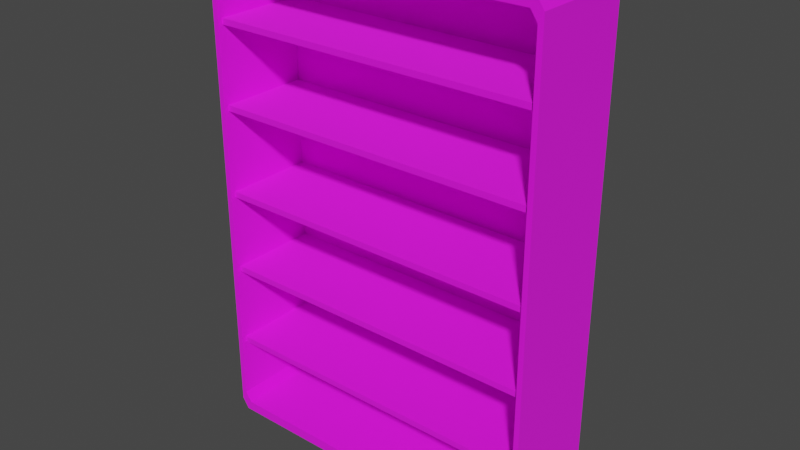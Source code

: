 # Source: bookshelf.blend  (saved by Blender 2.83.18; exported with 4.5.12 LTS)
import bpy
from mathutils import Matrix  # noqa: F401  (used for matrix-valued properties, if any)

bpy.ops.wm.read_factory_settings(use_empty=True)
scene = bpy.context.scene
scene.name = 'Scene'

# ---- images (referenced by path relative to the original .blend; pixels are not part of the script)
import os
ASSET_DIR = os.environ.get("B2B_ASSET_DIR", "")  # directory of the original .blend (textures are referenced by path, not embedded)
HERE = os.path.dirname(os.path.abspath(__file__))  # packed textures are extracted next to this script under _unpacked/

def load_image(name, relpath, width, height, colorspace="sRGB"):
    """Load a texture the original file referenced (path relative to the .blend, or extracted next to this script)."""
    p = next((c for c in (os.path.join(HERE, relpath), os.path.join(ASSET_DIR, relpath)) if relpath and os.path.exists(c)), "")
    if p:
        img = bpy.data.images.load(p, check_existing=True)
        img.name = name
    else:  # same state as the original file: an image datablock whose file is absent (Cycles renders it pink)
        img = bpy.data.images.new(name, width, height)
        img.source = "FILE"
        img.filepath = "//" + (relpath or name)
    img.colorspace_settings.name = colorspace
    return img
img_bookshelf_diffuse_png = load_image('bookshelf_diffuse.png', 'bookshelf_diffuse.png', 1024, 1024, 'sRGB')

# ---- materials (node trees are filled in below, after node groups)
mat_bookshelf = bpy.data.materials.new('bookshelf')
mat_bookshelf.alpha_threshold = 0.0
mat_bookshelf.use_transparent_shadow = False
mat_bookshelf.preview_render_type = 'FLAT'
mat_bookshelf.roughness = 0.5
mat_bookshelf.specular_intensity = 0.0
mat_bookshelf.line_color = (0.0, 0.0, 0.0, 1.0)

# ---- material node trees
mat_bookshelf.use_nodes = True; mat_bookshelf.node_tree.nodes.clear()
_N = mat_bookshelf.node_tree.nodes; _L = mat_bookshelf.node_tree.links
n0 = _N.new('ShaderNodeBsdfPrincipled'); n0.name = 'Principled BSDF'; n0.location = (10, 300)
n0.distribution = 'GGX'
n0.subsurface_method = 'BURLEY'
n0.inputs[2].default_value = 1.0
n0.inputs[3].default_value = 1.45
n0.inputs[27].default_value = (0.0, 0.0, 0.0, 1.0)
n0.inputs[28].default_value = 1.0
n1 = _N.new('ShaderNodeOutputMaterial'); n1.name = 'Material Output'; n1.location = (300, 300)
n2 = _N.new('ShaderNodeTexImage'); n2.name = 'Image Texture'; n2.location = (-360, 309)
n2.image = img_bookshelf_diffuse_png
n2.interpolation = 'Closest'
_L.new(n0.outputs[0], n1.inputs[0])
_L.new(n2.outputs[0], n0.inputs[0])
n1.is_active_output = True

# ---- world
world_world = bpy.data.worlds.new('World'); scene.world = world_world
world_world.use_nodes = True; world_world.node_tree.nodes.clear()
_N = world_world.node_tree.nodes; _L = world_world.node_tree.links
n0 = _N.new('ShaderNodeOutputWorld'); n0.name = 'World Output'; n0.location = (300, 300)
n1 = _N.new('ShaderNodeBackground'); n1.name = 'Background'; n1.location = (10, 300)
n1.inputs[0].default_value = (0.05088, 0.05088, 0.05088, 1.0)
_L.new(n1.outputs[0], n0.inputs[0])
n0.is_active_output = True
world_world.color = (0.05088, 0.05088, 0.05088)
world_world.use_sun_shadow = False
world_world.sun_shadow_jitter_overblur = 0.0

# ---- meshes
me_bookshelf = bpy.data.meshes.new('Bookshelf')
me_bookshelf.from_pydata([(0.8095, 0.214, 1.162), (0.8095, 0.214, -1.151), (-0.8028, 0.214, -1.151), (-0.8028, 0.214, 1.162), (0.7944, 0.2482, -1.198), (0.7944, 0.2482, 1.208), (0.8284, 0.2482, 1.159), (0.8284, 0.2482, -1.148), (0.7707, 0.2482, -1.15), (-0.764, 0.2482, -1.15), (0.7707, 0.2482, 1.161), (0.8036, 0.2482, -1.103), (0.8036, 0.2482, 1.113), (0.7944, -0.2495, -1.198), (-0.7877, -0.2495, -1.198), (0.7944, -0.2495, 1.208), (0.8284, -0.2495, 1.159), (0.8284, -0.2495, -1.148), (0.7707, -0.2495, -1.15), (-0.764, -0.2495, -1.15), (0.7707, -0.2495, 1.161), (0.8036, -0.2495, -1.103), (0.8036, -0.2495, 1.113), (-0.7969, -0.2495, 1.113), (-0.7969, -0.2495, -1.103), (-0.764, -0.2495, 1.161), (-0.764, -0.2495, -1.15), (-0.8217, -0.2495, -1.148), (-0.8217, -0.2495, 1.159), (-0.7877, -0.2495, 1.208), (-0.7877, -0.2495, -1.198), (-0.7969, 0.2482, 1.113), (-0.7969, 0.2482, -1.103), (-0.764, 0.2482, 1.161), (-0.764, 0.2482, -1.15), (-0.8217, 0.2482, -1.148), (-0.8217, 0.2482, 1.159), (-0.7877, 0.2482, 1.208), (-0.7877, 0.2482, -1.198), (-0.8015, 0.216, 0.003512), (-0.8015, -0.2248, 0.003512), (0.8082, -0.2248, 0.003512), (0.8082, 0.216, 0.003512), (0.8082, -0.2248, -0.02473), (0.8082, 0.216, -0.02473), (-0.8015, 0.216, -0.02473), (-0.8015, -0.2248, -0.02473), (-0.8015, -0.2248, 0.3989), (-0.8015, 0.216, 0.3989), (0.8082, 0.216, 0.3989), (0.8082, -0.2248, 0.3989), (0.8082, 0.216, 0.4271), (0.8082, -0.2248, 0.4271), (-0.8015, -0.2248, 0.4271), (-0.8015, 0.216, 0.4271), (-0.8015, 0.216, 0.8228), (-0.8015, -0.2248, 0.8228), (0.8082, -0.2248, 0.8228), (0.8082, 0.216, 0.8228), (0.8082, -0.2248, 0.7946), (0.8082, 0.216, 0.7946), (-0.8015, 0.216, 0.7946), (-0.8015, -0.2248, 0.7946), (-0.8015, -0.2248, -0.7841), (-0.8015, 0.216, -0.7841), (0.8082, 0.216, -0.7841), (0.8082, -0.2248, -0.7841), (0.8082, 0.216, -0.8123), (0.8082, -0.2248, -0.8123), (-0.8015, -0.2248, -0.8123), (-0.8015, 0.216, -0.8123), (-0.8015, 0.216, -0.4166), (-0.8015, -0.2248, -0.4166), (0.8082, -0.2248, -0.4166), (0.8082, 0.216, -0.4166), (0.8082, -0.2248, -0.3884), (0.8082, 0.216, -0.3884), (-0.8015, 0.216, -0.3884), (-0.8015, -0.2248, -0.3884)], [], [(0, 3, 2, 1), (7, 6, 16, 17), (7, 17, 13, 4), (6, 5, 15, 16), (9, 19, 18, 8), (12, 11, 21, 22), (11, 8, 18, 21), (12, 22, 20, 10), (15, 20, 22, 16), (16, 22, 21, 17), (13, 17, 21, 18), (13, 18, 19, 14), (30, 26, 24, 27), (28, 27, 24, 23), (29, 28, 23, 25), (31, 33, 25, 23), (32, 24, 26, 34), (31, 23, 24, 32), (36, 28, 29, 37), (35, 38, 30, 27), (35, 27, 28, 36), (5, 37, 29, 15), (10, 20, 25, 33), (15, 29, 25, 20), (42, 39, 40, 41), (40, 46, 43, 41), (45, 44, 43, 46), (48, 49, 50, 47), (53, 47, 50, 52), (51, 54, 53, 52), (58, 55, 56, 57), (56, 62, 59, 57), (61, 60, 59, 62), (64, 63, 66, 65), (69, 68, 66, 63), (67, 68, 69, 70), (74, 73, 72, 71), (72, 73, 75, 78), (77, 78, 75, 76)])
_uv = me_bookshelf.uv_layers.new(name='UVMap')
_uv.uv.foreach_set('vector', [0.5912, 0.4762, 0.2765, 0.4762, 0.2765, 0.02478, 0.5912, 0.02478, 0.2431, 0.03131, 0.2431, 0.4815, 0.146, 0.4815, 0.146, 0.03131, 0.2431, 0.03131, 0.146, 0.03131, 0.146, 0.02165, 0.2431, 0.02165, 0.2431, 0.4815, 0.2431, 0.4912, 0.146, 0.4912, 0.146, 0.4815, 0.2873, 0.7231, 0.2873, 0.6308, 0.5719, 0.6308, 0.5719, 0.7231, 0.1262, 0.9649, 0.1262, 0.5325, 0.02908, 0.5325, 0.02908, 0.9649, 0.1262, 0.5325, 0.1262, 0.5232, 0.02908, 0.5232, 0.02908, 0.5325, 0.1262, 0.9649, 0.02908, 0.9649, 0.02908, 0.9742, 0.1262, 0.9742, 0.5847, 0.9802, 0.58, 0.971, 0.5864, 0.9617, 0.5913, 0.9706, 0.5913, 0.9706, 0.5864, 0.9617, 0.5864, 0.5293, 0.5913, 0.5204, 0.5847, 0.5108, 0.5913, 0.5204, 0.5864, 0.5293, 0.58, 0.52, 0.5847, 0.5108, 0.58, 0.52, 0.2805, 0.52, 0.2759, 0.5108, 0.2759, 0.5108, 0.2805, 0.52, 0.2741, 0.5293, 0.2693, 0.5204, 0.2693, 0.9706, 0.2693, 0.5204, 0.2741, 0.5293, 0.2741, 0.9617, 0.2759, 0.9802, 0.2693, 0.9706, 0.2741, 0.9617, 0.2805, 0.971, 0.2419, 0.9648, 0.2419, 0.9741, 0.1448, 0.9741, 0.1448, 0.9648, 0.2419, 0.5324, 0.1448, 0.5324, 0.1448, 0.5231, 0.2419, 0.5231, 0.2419, 0.9648, 0.1448, 0.9648, 0.1448, 0.5324, 0.2419, 0.5324, 0.1282, 0.4815, 0.03106, 0.4815, 0.03106, 0.4912, 0.1282, 0.4912, 0.1282, 0.03131, 0.1282, 0.02165, 0.03106, 0.02165, 0.03106, 0.03131, 0.1282, 0.03131, 0.03106, 0.03131, 0.03106, 0.4815, 0.1282, 0.4815, 0.5763, 0.8333, 0.2829, 0.8333, 0.2829, 0.741, 0.5763, 0.741, 0.5719, 0.9436, 0.5719, 0.8513, 0.2873, 0.8513, 0.2873, 0.9436, 0.5847, 0.9802, 0.2759, 0.9802, 0.2805, 0.971, 0.58, 0.971, 0.9735, 0.4145, 0.6594, 0.4145, 0.6594, 0.3285, 0.9735, 0.3285, 0.6594, 0.3285, 0.6594, 0.323, 0.9735, 0.323, 0.9735, 0.3285, 0.6594, 0.2369, 0.9735, 0.2369, 0.9735, 0.323, 0.6594, 0.323, 0.6594, 0.6038, 0.9735, 0.6038, 0.9735, 0.6899, 0.6594, 0.6899, 0.6594, 0.6954, 0.6594, 0.6899, 0.9735, 0.6899, 0.9735, 0.6954, 0.9735, 0.7814, 0.6594, 0.7814, 0.6594, 0.6954, 0.9735, 0.6954, 0.9735, 0.9643, 0.6594, 0.9643, 0.6594, 0.8782, 0.9735, 0.8782, 0.6594, 0.8782, 0.6594, 0.8727, 0.9735, 0.8727, 0.9735, 0.8782, 0.6594, 0.7867, 0.9735, 0.7867, 0.9735, 0.8727, 0.6594, 0.8727, 0.6594, 0.2306, 0.6594, 0.1446, 0.9735, 0.1446, 0.9735, 0.2306, 0.6594, 0.1391, 0.9735, 0.1391, 0.9735, 0.1446, 0.6594, 0.1446, 0.9735, 0.05305, 0.9735, 0.1391, 0.6594, 0.1391, 0.6594, 0.05305, 0.9735, 0.4196, 0.9735, 0.5056, 0.6594, 0.5056, 0.6594, 0.4196, 0.6594, 0.5056, 0.9735, 0.5056, 0.9735, 0.5111, 0.6594, 0.5111, 0.6594, 0.5971, 0.6594, 0.5111, 0.9735, 0.5111, 0.9735, 0.5971])
_ca = me_bookshelf.color_attributes.new('Col', 'BYTE_COLOR', 'CORNER')
_ca.data.foreach_set('color', [1.0, 1.0, 1.0, 1.0, 1.0, 1.0, 1.0, 1.0, 1.0, 1.0, 1.0, 1.0, 1.0, 1.0, 1.0, 1.0, 1.0, 1.0, 1.0, 1.0, 1.0, 1.0, 1.0, 1.0, 1.0, 1.0, 1.0, 1.0, 1.0, 1.0, 1.0, 1.0, 1.0, 1.0, 1.0, 1.0, 1.0, 1.0, 1.0, 1.0, 1.0, 1.0, 1.0, 1.0, 1.0, 1.0, 1.0, 1.0, 1.0, 1.0, 1.0, 1.0, 1.0, 1.0, 1.0, 1.0, 1.0, 1.0, 1.0, 1.0, 1.0, 1.0, 1.0, 1.0, 1.0, 1.0, 1.0, 1.0, 1.0, 1.0, 1.0, 1.0, 1.0, 1.0, 1.0, 1.0, 1.0, 1.0, 1.0, 1.0, 1.0, 1.0, 1.0, 1.0, 1.0, 1.0, 1.0, 1.0, 1.0, 1.0, 1.0, 1.0, 1.0, 1.0, 1.0, 1.0, 1.0, 1.0, 1.0, 1.0, 1.0, 1.0, 1.0, 1.0, 1.0, 1.0, 1.0, 1.0, 1.0, 1.0, 1.0, 1.0, 1.0, 1.0, 1.0, 1.0, 1.0, 1.0, 1.0, 1.0, 1.0, 1.0, 1.0, 1.0, 1.0, 1.0, 1.0, 1.0, 1.0, 1.0, 1.0, 1.0, 1.0, 1.0, 1.0, 1.0, 1.0, 1.0, 1.0, 1.0, 1.0, 1.0, 1.0, 1.0, 1.0, 1.0, 1.0, 1.0, 1.0, 1.0, 1.0, 1.0, 1.0, 1.0, 1.0, 1.0, 1.0, 1.0, 1.0, 1.0, 1.0, 1.0, 1.0, 1.0, 1.0, 1.0, 1.0, 1.0, 1.0, 1.0, 1.0, 1.0, 1.0, 1.0, 1.0, 1.0, 1.0, 1.0, 1.0, 1.0, 1.0, 1.0, 1.0, 1.0, 1.0, 1.0, 1.0, 1.0, 1.0, 1.0, 1.0, 1.0, 1.0, 1.0, 1.0, 1.0, 1.0, 1.0, 1.0, 1.0, 1.0, 1.0, 1.0, 1.0, 1.0, 1.0, 1.0, 1.0, 1.0, 1.0, 1.0, 1.0, 1.0, 1.0, 1.0, 1.0, 1.0, 1.0, 1.0, 1.0, 1.0, 1.0, 1.0, 1.0, 1.0, 1.0, 1.0, 1.0, 1.0, 1.0, 1.0, 1.0, 1.0, 1.0, 1.0, 1.0, 1.0, 1.0, 1.0, 1.0, 1.0, 1.0, 1.0, 1.0, 1.0, 1.0, 1.0, 1.0, 1.0, 1.0, 1.0, 1.0, 1.0, 1.0, 1.0, 1.0, 1.0, 1.0, 1.0, 1.0, 1.0, 1.0, 1.0, 1.0, 1.0, 1.0, 1.0, 1.0, 1.0, 1.0, 1.0, 1.0, 1.0, 1.0, 1.0, 1.0, 1.0, 1.0, 1.0, 1.0, 1.0, 1.0, 1.0, 1.0, 1.0, 1.0, 1.0, 1.0, 1.0, 1.0, 1.0, 1.0, 1.0, 1.0, 1.0, 1.0, 1.0, 1.0, 1.0, 1.0, 1.0, 1.0, 1.0, 1.0, 1.0, 1.0, 1.0, 1.0, 1.0, 1.0, 1.0, 1.0, 1.0, 1.0, 1.0, 1.0, 1.0, 1.0, 1.0, 1.0, 1.0, 1.0, 1.0, 1.0, 1.0, 1.0, 1.0, 1.0, 1.0, 1.0, 1.0, 1.0, 1.0, 1.0, 1.0, 1.0, 1.0, 1.0, 1.0, 1.0, 1.0, 1.0, 1.0, 1.0, 1.0, 1.0, 1.0, 1.0, 1.0, 1.0, 1.0, 1.0, 1.0, 1.0, 1.0, 1.0, 1.0, 1.0, 1.0, 1.0, 1.0, 1.0, 1.0, 1.0, 1.0, 1.0, 1.0, 1.0, 1.0, 1.0, 1.0, 1.0, 1.0, 1.0, 1.0, 1.0, 1.0, 1.0, 1.0, 1.0, 1.0, 1.0, 1.0, 1.0, 1.0, 1.0, 1.0, 1.0, 1.0, 1.0, 1.0, 1.0, 1.0, 1.0, 1.0, 1.0, 1.0, 1.0, 1.0, 1.0, 1.0, 1.0, 1.0, 1.0, 1.0, 1.0, 1.0, 1.0, 1.0, 1.0, 1.0, 1.0, 1.0, 1.0, 1.0, 1.0, 1.0, 1.0, 1.0, 1.0, 1.0, 1.0, 1.0, 1.0, 1.0, 1.0, 1.0, 1.0, 1.0, 1.0, 1.0, 1.0, 1.0, 1.0, 1.0, 1.0, 1.0, 1.0, 1.0, 1.0, 1.0, 1.0, 1.0, 1.0, 1.0, 1.0, 1.0, 1.0, 1.0, 1.0, 1.0, 1.0, 1.0, 1.0, 1.0, 1.0, 1.0, 1.0, 1.0, 1.0, 1.0, 1.0, 1.0, 1.0, 1.0, 1.0, 1.0, 1.0, 1.0, 1.0, 1.0, 1.0, 1.0, 1.0, 1.0, 1.0, 1.0, 1.0, 1.0, 1.0, 1.0, 1.0, 1.0, 1.0, 1.0, 1.0, 1.0, 1.0, 1.0, 1.0, 1.0, 1.0, 1.0, 1.0, 1.0, 1.0, 1.0, 1.0, 1.0, 1.0, 1.0, 1.0, 1.0, 1.0, 1.0, 1.0, 1.0, 1.0, 1.0, 1.0, 1.0, 1.0, 1.0, 1.0, 1.0, 1.0, 1.0, 1.0, 1.0, 1.0, 1.0, 1.0, 1.0, 1.0, 1.0, 1.0, 1.0, 1.0, 1.0, 1.0, 1.0, 1.0, 1.0, 1.0, 1.0, 1.0, 1.0, 1.0, 1.0, 1.0, 1.0, 1.0, 1.0, 1.0, 1.0, 1.0, 1.0, 1.0, 1.0, 1.0, 1.0, 1.0, 1.0, 1.0, 1.0, 1.0, 1.0, 1.0, 1.0, 1.0, 1.0, 1.0, 1.0, 1.0, 1.0, 1.0, 1.0, 1.0, 1.0, 1.0, 1.0, 1.0, 1.0, 1.0, 1.0, 1.0, 1.0, 1.0, 1.0, 1.0, 1.0, 1.0, 1.0, 1.0, 1.0, 1.0, 1.0, 1.0, 1.0, 1.0, 1.0, 1.0, 1.0, 1.0, 1.0, 1.0, 1.0, 1.0, 1.0, 1.0, 1.0, 1.0, 1.0, 1.0, 1.0, 1.0, 1.0, 1.0, 1.0, 1.0, 1.0, 1.0, 1.0, 1.0, 1.0, 1.0, 1.0, 1.0, 1.0, 1.0, 1.0, 1.0, 1.0, 1.0])
me_bookshelf.materials.append(mat_bookshelf)
me_bookshelf.use_remesh_preserve_volume = False
me_bookshelf.use_remesh_preserve_attributes = False
me_bookshelf.use_mirror_vertex_groups = False
me_bookshelf.update()

# ---- objects
ob_bookshelf = bpy.data.objects.new('Bookshelf', me_bookshelf)

# ---- transforms, parenting, visibility, modifiers, constraints
ob_bookshelf.location = (0.0, 0.0, 0.0)
ob_bookshelf.lock_rotations_4d = False
ob_bookshelf.empty_display_type = 'ARROWS'
ob_bookshelf.color = (0.0, 0.0, 0.0, 1.0)
ob_bookshelf.lineart.crease_threshold = 0.0

# ---- collection membership
scene.collection.objects.link(ob_bookshelf)

# ---- scene / render settings (as saved in the file)
scene.frame_start = 1; scene.frame_end = 250; scene.frame_set(1)
scene.render.engine = 'BLENDER_EEVEE_NEXT'
scene.cycles.use_denoising = False
scene.cycles.samples = 128
scene.cycles.sampling_pattern = 'TABULATED_SOBOL'
scene.cycles.use_adaptive_sampling = False
scene.cycles.use_light_tree = False
scene.view_settings.view_transform = 'Filmic'
bpy.context.view_layer.update()

# ---- added for rendering (the .blend has no active camera and no usable light): camera, sun
cam_auto = bpy.data.cameras.new('AutoCamera')
cam_auto.lens = 50.0
cam_auto.sensor_width = 36.0
cam_auto.clip_end = 1000.0
ob_auto_camera = bpy.data.objects.new('AutoCamera', cam_auto)
scene.collection.objects.link(ob_auto_camera)
ob_auto_camera.location = (2.74146, -3.28639, 2.19573)
ob_auto_camera.rotation_euler = (1.09748, -7.21219e-08, 0.694738)
scene.camera = ob_auto_camera
light_auto_sun = bpy.data.lights.new('AutoSun', 'SUN')
light_auto_sun.energy = 3.0
light_auto_sun.angle = 0.0523599
ob_auto_sun = bpy.data.objects.new('AutoSun', light_auto_sun)
scene.collection.objects.link(ob_auto_sun)
ob_auto_sun.rotation_euler = (0.872665, 0.174533, 0.523599)
bpy.context.view_layer.update()
